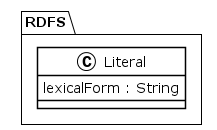

The diagram above was rendered by PlantUML. Its source (embedded in the PNG):
@startuml
!theme plain
package RDFS {
class Literal {
	 lexicalForm : String
}
}
@enduml